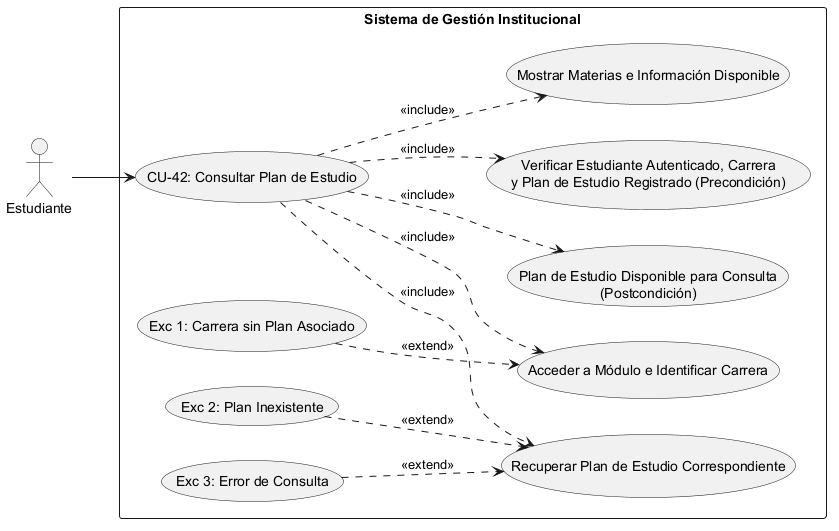

The diagram above was rendered by PlantUML. Its source (embedded in the PNG):
@startuml
left to right direction
skinparam packageStyle rectangle

' Definición de Actores
actor "Estudiante" as Actor

rectangle "Sistema de Gestión Institucional" {
    
    ' Caso de Uso Principal
    usecase "CU-42: Consultar Plan de Estudio" as CU42
    
    ' --- PRECONDICIONES ---
    usecase "Verificar Estudiante Autenticado, Carrera\ny Plan de Estudio Registrado (Precondición)" as Precond
    
    ' --- SECUENCIA NORMAL ---
    usecase "Acceder a Módulo e Identificar Carrera" as Sec1
    usecase "Recuperar Plan de Estudio Correspondiente" as Sec2
    usecase "Mostrar Materias e Información Disponible" as Sec3
    
    ' --- POSTCONDICIÓN ---
    usecase "Plan de Estudio Disponible para Consulta\n(Postcondición)" as Post
    
    ' --- EXCEPCIONES ---
    usecase "Exc 1: Carrera sin Plan Asociado" as Exc1
    usecase "Exc 2: Plan Inexistente" as Exc2
    usecase "Exc 3: Error de Consulta" as Exc3

    ' Conexión del Actor al caso raíz
    Actor --> CU42

    ' Relaciones de Inclusión (Precondiciones, Secuencia Normal y Postcondición)
    CU42 ..> Precond : <<include>>
    CU42 ..> Sec1 : <<include>>
    CU42 ..> Sec2 : <<include>>
    CU42 ..> Sec3 : <<include>>
    CU42 ..> Post : <<include>>

    ' Relaciones de Extensión (Excepciones vinculadas al paso correspondiente)
    Exc1 ..> Sec1 : <<extend>>
    Exc2 ..> Sec2 : <<extend>>
    Exc3 ..> Sec2 : <<extend>>
}
@enduml